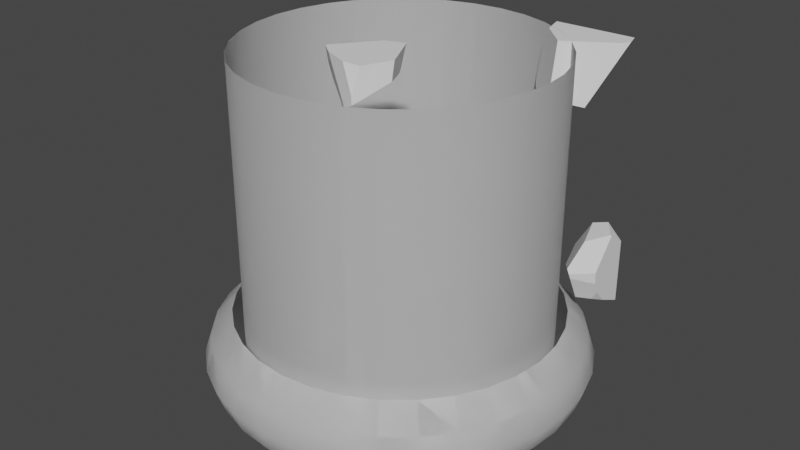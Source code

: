 # Source: TL_VFXElements.blend  (saved by Blender 2.91.10; exported with 4.5.12 LTS)
import bpy
from mathutils import Matrix  # noqa: F401  (used for matrix-valued properties, if any)

bpy.ops.wm.read_factory_settings(use_empty=True)
scene = bpy.context.scene
scene.name = 'Scene'

# ---- collections
col_collection = bpy.data.collections.new('Collection'); scene.collection.children.link(col_collection)

# ---- world
world_world = bpy.data.worlds.new('World'); scene.world = world_world
world_world.use_nodes = True; world_world.node_tree.nodes.clear()
_N = world_world.node_tree.nodes; _L = world_world.node_tree.links
n0 = _N.new('ShaderNodeOutputWorld'); n0.name = 'World Output'; n0.location = (300, 300)
n1 = _N.new('ShaderNodeBackground'); n1.name = 'Background'; n1.location = (10, 300)
n1.inputs[0].default_value = (0.05088, 0.05088, 0.05088, 1.0)
_L.new(n1.outputs[0], n0.inputs[0])
n0.is_active_output = True
world_world.color = (0.05088, 0.05088, 0.05088)
world_world.use_sun_shadow = False
world_world.sun_shadow_jitter_overblur = 0.0

# ---- meshes
me_cube_cell_003_cell_008_cell_006 = bpy.data.meshes.new('Cube_cell.003_cell.008_cell.006')
me_cube_cell_003_cell_008_cell_006.from_pydata([(0.2363, -0.1693, -0.1069), (-0.2034, 0.05367, -0.1767), (-0.1824, 0.03163, -0.2122), (-0.1809, 0.09851, 0.004875), (-0.1583, 0.09851, 0.2824), (0.08701, 0.09851, -0.2275), (0.01147, 0.09851, -0.2315), (0.4021, 0.0168, 0.2867), (0.06116, -0.2344, 0.2867), (-0.1016, 0.08218, -0.2299), (0.3878, -0.03618, 0.2331), (-0.1872, -0.004156, 0.1524), (-0.1935, -0.008739, 0.08595), (0.05023, -0.2812, -0.06732), (-0.05085, -0.1861, -0.1132), (-0.153, -0.08989, -0.159), (-0.1922, -0.04125, -0.1047), (-0.2088, -0.02041, -0.08024), (0.3777, 0.09851, 0.2867), (0.3664, 0.09851, 0.2667), (0.04068, 0.09851, -0.2301), (-0.0905, 0.09851, -0.2241), (-0.1864, 0.09851, -0.1503), (-0.1928, 0.09851, -0.1449), (-0.1121, -0.05842, 0.2867), (0.373, -0.03944, 0.2867)], [], [(3, 4, 18, 19, 5, 20, 6, 21, 22, 23), (18, 4, 24, 8, 25, 7), (21, 6, 9), (10, 7, 25), (24, 4, 11), (0, 20, 5), (8, 24, 11, 12, 17, 16, 15, 14, 13), (0, 14, 15, 2, 9, 6, 20), (19, 0, 5), (10, 0, 19, 18, 7), (1, 22, 21, 9, 2), (13, 14, 0), (1, 2, 16, 17), (16, 2, 15), (8, 13, 0, 10, 25), (23, 22, 1), (3, 12, 11, 4), (3, 23, 1, 17, 12)])
_k = set([(3, 4), (3, 23), (4, 24), (5, 19), (5, 20), (6, 20), (6, 21), (7, 18), (7, 25), (8, 24), (8, 25), (18, 19), (21, 22), (22, 23)])
me_cube_cell_003_cell_008_cell_006.attributes.new('sharp_edge', 'BOOLEAN', 'EDGE').data.foreach_set('value', [ (min(e.vertices), max(e.vertices)) in _k for e in me_cube_cell_003_cell_008_cell_006.edges])
_uv = me_cube_cell_003_cell_008_cell_006.uv_layers.new(name='UVMap')
_uv.uv.foreach_set('vector', [0.5, 1.0, 0.7939, 0.9045, 0.9755, 0.6545, 0.9755, 0.3455, 0.7939, 0.09549, 0.5, 0.0, 0.2061, 0.09549, 0.02447, 0.3455, 0.02447, 0.6545, 0.2061, 0.9045, 0.5, 1.0, 0.933, 0.75, 0.933, 0.25, 0.5, 0.0, 0.06699, 0.25, 0.06699, 0.75, 0.0, 0.0, 1.0, 0.0, 1.0, 1.0, 0.0, 0.0, 1.0, 0.0, 1.0, 1.0, 0.0, 0.0, 1.0, 0.0, 1.0, 1.0, 0.0, 0.0, 1.0, 0.0, 1.0, 1.0, 0.5, 1.0, 0.8214, 0.883, 0.9924, 0.5868, 0.933, 0.25, 0.671, 0.03015, 0.329, 0.03015, 0.06699, 0.25, 0.007596, 0.5868, 0.1786, 0.883, 0.5, 1.0, 0.8909, 0.8117, 0.9875, 0.3887, 0.7169, 0.04952, 0.2831, 0.04952, 0.01254, 0.3887, 0.1091, 0.8117, 0.0, 0.0, 1.0, 0.0, 1.0, 1.0, 0.5, 1.0, 0.9755, 0.6545, 0.7939, 0.09549, 0.2061, 0.09549, 0.02447, 0.6545, 0.5, 1.0, 0.9755, 0.6545, 0.7939, 0.09549, 0.2061, 0.09549, 0.02447, 0.6545, 0.0, 0.0, 1.0, 0.0, 1.0, 1.0, 0.0, 0.0, 1.0, 0.0, 1.0, 1.0, 0.0, 1.0, 0.0, 0.0, 1.0, 0.0, 1.0, 1.0, 0.5, 1.0, 0.9755, 0.6545, 0.7939, 0.09549, 0.2061, 0.09549, 0.02447, 0.6545, 0.0, 0.0, 1.0, 0.0, 1.0, 1.0, 0.0, 0.0, 1.0, 0.0, 1.0, 1.0, 0.0, 1.0, 0.5, 1.0, 0.9755, 0.6545, 0.7939, 0.09549, 0.2061, 0.09549, 0.02447, 0.6545])
me_cube_cell_003_cell_008_cell_006.use_remesh_fix_poles = True
me_cube_cell_003_cell_008_cell_006.use_remesh_preserve_attributes = False
me_cube_cell_003_cell_008_cell_006.use_mirror_vertex_groups = False
me_cube_cell_003_cell_008_cell_006.update()
me_cube_cell_003_cell_001_cell_009 = bpy.data.meshes.new('Cube_cell.003_cell.001_cell.009')
me_cube_cell_003_cell_001_cell_009.from_pydata([(-0.2654, 0.0141, 0.1244), (0.006274, -0.1359, 0.1244), (0.2086, 0.04395, -6.32e-05), (0.0567, 0.2032, -0.05394), (0.1027, 0.2433, -0.02143), (0.189, 0.1126, 0.1244), (0.2159, 0.06067, 0.1244), (0.1978, 0.01748, 0.1244), (0.07178, 0.3378, 0.1244), (0.01103, -0.1387, -0.1458), (-0.04708, -0.08639, -0.1683), (-0.05632, -0.07816, -0.1715), (-0.326, 0.09948, -0.01979), (-0.265, 0.06873, -0.09105), (-0.2575, 0.06482, -0.09936), (0.02432, -0.1503, -0.1406), (0.1124, -0.1854, -0.04763), (0.1121, -0.1861, -0.081), (0.1119, -0.1865, -0.09857), (0.09973, -0.1815, -0.1045), (-0.1721, -0.06009, 0.1244), (-0.2048, -0.03452, 0.1244), (-0.05944, 0.2934, 0.1244), (0.1334, -0.1358, 0.1244)], [], [(7, 6, 5, 8, 22, 0, 21, 20, 1, 23), (11, 10, 9, 21, 0, 12, 13, 14), (9, 15, 20, 21), (0, 22, 12), (18, 17, 16, 1, 20, 15, 19), (1, 16, 23), (14, 3, 11), (10, 11, 3, 4), (15, 9, 10, 4, 19), (3, 14, 13, 4), (5, 4, 8), (6, 2, 4, 5), (4, 2, 18, 19), (17, 18, 2, 6, 7), (16, 17, 7, 23), (4, 13, 12, 22, 8)])
_uv = me_cube_cell_003_cell_001_cell_009.uv_layers.new(name='UVMap')
_uv.uv.foreach_set('vector', [0.5, 1.0, 0.7939, 0.9045, 0.9755, 0.6545, 0.9755, 0.3455, 0.7939, 0.09549, 0.5, 0.0, 0.2061, 0.09549, 0.02447, 0.3455, 0.02447, 0.6545, 0.2061, 0.9045, 0.5, 1.0, 0.8536, 0.8536, 1.0, 0.5, 0.8536, 0.1464, 0.5, 0.0, 0.1464, 0.1464, 0.0, 0.5, 0.1464, 0.8536, 0.0, 0.0, 1.0, 0.0, 1.0, 1.0, 0.0, 1.0, 0.0, 0.0, 1.0, 0.0, 1.0, 1.0, 0.5, 1.0, 0.8909, 0.8117, 0.9875, 0.3887, 0.7169, 0.04952, 0.2831, 0.04952, 0.01254, 0.3887, 0.1091, 0.8117, 0.0, 0.0, 1.0, 0.0, 1.0, 1.0, 0.0, 0.0, 1.0, 0.0, 1.0, 1.0, 0.0, 0.0, 1.0, 0.0, 1.0, 1.0, 0.0, 1.0, 0.5, 1.0, 0.9755, 0.6545, 0.7939, 0.09549, 0.2061, 0.09549, 0.02447, 0.6545, 0.0, 0.0, 1.0, 0.0, 1.0, 1.0, 0.0, 1.0, 0.0, 0.0, 1.0, 0.0, 1.0, 1.0, 0.0, 0.0, 1.0, 0.0, 1.0, 1.0, 0.0, 1.0, 0.0, 0.0, 1.0, 0.0, 1.0, 1.0, 0.0, 1.0, 0.5, 1.0, 0.9755, 0.6545, 0.7939, 0.09549, 0.2061, 0.09549, 0.02447, 0.6545, 0.0, 0.0, 1.0, 0.0, 1.0, 1.0, 0.0, 1.0, 0.5, 1.0, 0.9755, 0.6545, 0.7939, 0.09549, 0.2061, 0.09549, 0.02447, 0.6545])
me_cube_cell_003_cell_001_cell_009.use_remesh_fix_poles = True
me_cube_cell_003_cell_001_cell_009.use_remesh_preserve_attributes = False
me_cube_cell_003_cell_001_cell_009.use_mirror_vertex_groups = False
me_cube_cell_003_cell_001_cell_009.update()
me_cube_cell_006_cell_cell_003 = bpy.data.meshes.new('Cube_cell.006_cell_cell.003')
me_cube_cell_006_cell_cell_003.from_pydata([(-0.05575, -0.09538, 0.1347), (-0.09984, -0.002795, -0.2363), (-0.03448, -0.1106, -0.1713), (-0.04301, -0.1823, -0.008801), (0.06739, -0.08681, -0.1578), (-0.02105, 0.1511, -0.2886), (-0.2124, 0.1511, -0.1356), (-0.1017, 0.1511, 0.2399), (0.1129, -0.1376, -0.00943), (0.1129, -0.02191, -0.1773), (0.1129, -0.104, -0.08758), (0.1129, -0.1199, -0.05089), (0.1129, 0.03921, -0.2058), (0.1129, 0.008766, -0.1918), (0.1129, 0.03449, 0.2534), (-0.04141, -0.04091, 0.1992), (-0.05342, -0.00255, 0.2074), (-0.1657, -0.03852, -0.008402), (-0.0763, -0.1698, 0.04492), (0.00105, -0.1742, 0.03791), (0.05425, -0.1604, 0.05319), (0.1039, 0.02073, 0.271), (-0.05155, -0.1878, 0.02258), (-0.1891, 0.06444, -0.16), (-0.1751, 0.002831, -0.06961), (-0.2059, 0.1268, -0.1425), (0.01561, 0.1511, 0.2743), (0.1129, 0.1511, 0.1777), (0.1129, 0.1511, -0.2572), (0.0564, 0.1511, -0.2705), (-0.2167, 0.1511, 0.04606), (-0.03261, 0.1511, 0.2647), (0.009962, 0.1511, 0.2799), (0.1129, 0.01609, 0.2652), (0.1129, -0.1451, 0.07022), (0.1129, -0.1404, 0.01944), (0.1129, 0.0968, -0.2323)], [], [(3, 1, 2), (26, 27, 28, 29, 5, 6, 30, 7, 31, 32), (14, 33, 34, 35, 8, 11, 10, 9, 13, 12, 36, 28, 27), (18, 0, 15, 16, 7, 30, 17), (15, 0, 19, 20, 34, 33, 21), (0, 18, 22, 19), (24, 17, 30, 6, 25, 23), (2, 4, 10, 11), (35, 34, 20), (3, 8, 35, 20, 19, 22), (11, 8, 3, 2), (1, 12, 13, 2), (9, 4, 2, 13), (4, 9, 10), (29, 36, 12, 1, 5), (29, 28, 36), (26, 14, 27), (33, 14, 26, 32, 21), (21, 32, 31, 16, 15), (1, 3, 22, 18, 17, 24), (25, 1, 23), (6, 5, 1, 25), (24, 23, 1), (7, 16, 31)])
_k = set([(5, 6), (5, 29), (6, 30), (7, 30), (7, 31), (8, 11), (8, 35), (9, 10), (9, 13), (10, 11), (12, 13), (12, 36), (14, 27), (14, 33), (26, 27), (26, 32), (28, 29), (28, 36), (31, 32), (33, 34), (34, 35)])
me_cube_cell_006_cell_cell_003.attributes.new('sharp_edge', 'BOOLEAN', 'EDGE').data.foreach_set('value', [ (min(e.vertices), max(e.vertices)) in _k for e in me_cube_cell_006_cell_cell_003.edges])
_uv = me_cube_cell_006_cell_cell_003.uv_layers.new(name='UVMap')
_uv.uv.foreach_set('vector', [0.0, 0.0, 1.0, 0.0, 1.0, 1.0, 0.5, 1.0, 0.7939, 0.9045, 0.9755, 0.6545, 0.9755, 0.3455, 0.7939, 0.09549, 0.5, 0.0, 0.2061, 0.09549, 0.02447, 0.3455, 0.02447, 0.6545, 0.2061, 0.9045, 0.5, 1.0, 0.7324, 0.9427, 0.9115, 0.784, 0.9964, 0.5603, 0.9675, 0.3227, 0.8316, 0.1257, 0.6197, 0.01453, 0.3803, 0.01453, 0.1684, 0.1257, 0.03249, 0.3227, 0.003646, 0.5603, 0.08851, 0.784, 0.2676, 0.9427, 0.5, 1.0, 0.8909, 0.8117, 0.9875, 0.3887, 0.7169, 0.04952, 0.2831, 0.04952, 0.01254, 0.3887, 0.1091, 0.8117, 0.5, 1.0, 0.8909, 0.8117, 0.9875, 0.3887, 0.7169, 0.04952, 0.2831, 0.04952, 0.01254, 0.3887, 0.1091, 0.8117, 0.0, 0.0, 1.0, 0.0, 1.0, 1.0, 0.0, 1.0, 0.5, 1.0, 0.933, 0.75, 0.933, 0.25, 0.5, 0.0, 0.06699, 0.25, 0.06699, 0.75, 0.0, 0.0, 1.0, 0.0, 1.0, 1.0, 0.0, 1.0, 0.0, 0.0, 1.0, 0.0, 1.0, 1.0, 0.5, 1.0, 0.933, 0.75, 0.933, 0.25, 0.5, 0.0, 0.06699, 0.25, 0.06699, 0.75, 0.0, 0.0, 1.0, 0.0, 1.0, 1.0, 0.0, 1.0, 0.0, 0.0, 1.0, 0.0, 1.0, 1.0, 0.0, 1.0, 0.0, 0.0, 1.0, 0.0, 1.0, 1.0, 0.0, 1.0, 0.0, 0.0, 1.0, 0.0, 1.0, 1.0, 0.5, 1.0, 0.9755, 0.6545, 0.7939, 0.09549, 0.2061, 0.09549, 0.02447, 0.6545, 0.0, 0.0, 1.0, 0.0, 1.0, 1.0, 0.0, 0.0, 1.0, 0.0, 1.0, 1.0, 0.5, 1.0, 0.9755, 0.6545, 0.7939, 0.09549, 0.2061, 0.09549, 0.02447, 0.6545, 0.5, 1.0, 0.9755, 0.6545, 0.7939, 0.09549, 0.2061, 0.09549, 0.02447, 0.6545, 0.5, 1.0, 0.933, 0.75, 0.933, 0.25, 0.5, 0.0, 0.06699, 0.25, 0.06699, 0.75, 0.0, 0.0, 1.0, 0.0, 1.0, 1.0, 0.0, 0.0, 1.0, 0.0, 1.0, 1.0, 0.0, 1.0, 0.0, 0.0, 1.0, 0.0, 1.0, 1.0, 0.0, 0.0, 1.0, 0.0, 1.0, 1.0])
me_cube_cell_006_cell_cell_003.use_remesh_fix_poles = True
me_cube_cell_006_cell_cell_003.use_remesh_preserve_attributes = False
me_cube_cell_006_cell_cell_003.use_mirror_vertex_groups = False
me_cube_cell_006_cell_cell_003.update()
me_cylinder = bpy.data.meshes.new('Cylinder')
me_cylinder.from_pydata([(-1.19e-07, 1.0, 0.0), (-1.19e-07, 1.0, 2.0), (0.1951, 0.9808, 0.0), (0.1951, 0.9808, 2.0), (0.3827, 0.9239, 0.0), (0.3827, 0.9239, 2.0), (0.5556, 0.8315, 0.0), (0.5556, 0.8315, 2.0), (0.7071, 0.7071, 0.0), (0.7071, 0.7071, 2.0), (0.8315, 0.5556, 0.0), (0.8315, 0.5556, 2.0), (0.9239, 0.3827, 0.0), (0.9239, 0.3827, 2.0), (0.9808, 0.1951, 0.0), (0.9808, 0.1951, 2.0), (1.0, -2.086e-07, 0.0), (1.0, -2.086e-07, 2.0), (0.9808, -0.1951, 0.0), (0.9808, -0.1951, 2.0), (0.9239, -0.3827, 0.0), (0.9239, -0.3827, 2.0), (0.8315, -0.5556, 0.0), (0.8315, -0.5556, 2.0), (0.7071, -0.7071, 0.0), (0.7071, -0.7071, 2.0), (0.5556, -0.8315, 0.0), (0.5556, -0.8315, 2.0), (0.3827, -0.9239, 0.0), (0.3827, -0.9239, 2.0), (0.1951, -0.9808, 0.0), (0.1951, -0.9808, 2.0), (-4.448e-07, -1.0, 0.0), (-4.448e-07, -1.0, 2.0), (-0.1951, -0.9808, 0.0), (-0.1951, -0.9808, 2.0), (-0.3827, -0.9239, 0.0), (-0.3827, -0.9239, 2.0), (-0.5556, -0.8315, 0.0), (-0.5556, -0.8315, 2.0), (-0.7071, -0.7071, 0.0), (-0.7071, -0.7071, 2.0), (-0.8315, -0.5556, 0.0), (-0.8315, -0.5556, 2.0), (-0.9239, -0.3827, 0.0), (-0.9239, -0.3827, 2.0), (-0.9808, -0.1951, 0.0), (-0.9808, -0.1951, 2.0), (-1.0, 6.815e-07, 0.0), (-1.0, 6.815e-07, 2.0), (-0.9808, 0.1951, 0.0), (-0.9808, 0.1951, 2.0), (-0.9239, 0.3827, 0.0), (-0.9239, 0.3827, 2.0), (-0.8315, 0.5556, 0.0), (-0.8315, 0.5556, 2.0), (-0.7071, 0.7071, 0.0), (-0.7071, 0.7071, 2.0), (-0.5556, 0.8315, 0.0), (-0.5556, 0.8315, 2.0), (-0.3827, 0.9239, 0.0), (-0.3827, 0.9239, 2.0), (-0.1951, 0.9808, 0.0), (-0.1951, 0.9808, 2.0), (-1.19e-07, 1.0, 0.0), (-1.19e-07, 1.0, 2.0), (0.1951, 0.9808, 0.0), (0.1951, 0.9808, 2.0), (0.3827, 0.9239, 0.0), (0.3827, 0.9239, 2.0), (0.5556, 0.8315, 0.0), (0.5556, 0.8315, 2.0), (0.7071, 0.7071, 0.0), (0.7071, 0.7071, 2.0), (0.8315, 0.5556, 0.0), (0.8315, 0.5556, 2.0), (0.9239, 0.3827, 0.0), (0.9239, 0.3827, 2.0), (0.9808, 0.1951, 0.0), (0.9808, 0.1951, 2.0), (1.0, -2.086e-07, 0.0), (1.0, -2.086e-07, 2.0), (0.9808, -0.1951, 0.0), (0.9808, -0.1951, 2.0), (0.9239, -0.3827, 0.0), (0.9239, -0.3827, 2.0), (0.8315, -0.5556, 0.0), (0.8315, -0.5556, 2.0), (0.7071, -0.7071, 0.0), (0.7071, -0.7071, 2.0), (0.5556, -0.8315, 0.0), (0.5556, -0.8315, 2.0), (0.3827, -0.9239, 0.0), (0.3827, -0.9239, 2.0), (0.1951, -0.9808, 0.0), (0.1951, -0.9808, 2.0), (-4.448e-07, -1.0, 0.0), (-4.448e-07, -1.0, 2.0), (-0.1951, -0.9808, 0.0), (-0.1951, -0.9808, 2.0), (-0.3827, -0.9239, 0.0), (-0.3827, -0.9239, 2.0), (-0.5556, -0.8315, 0.0), (-0.5556, -0.8315, 2.0), (-0.7071, -0.7071, 0.0), (-0.7071, -0.7071, 2.0), (-0.8315, -0.5556, 0.0), (-0.8315, -0.5556, 2.0), (-0.9239, -0.3827, 0.0), (-0.9239, -0.3827, 2.0), (-0.9808, -0.1951, 0.0), (-0.9808, -0.1951, 2.0), (-1.0, 6.815e-07, 0.0), (-1.0, 6.815e-07, 2.0), (-0.9808, 0.1951, 0.0), (-0.9808, 0.1951, 2.0), (-0.9239, 0.3827, 0.0), (-0.9239, 0.3827, 2.0), (-0.8315, 0.5556, 0.0), (-0.8315, 0.5556, 2.0), (-0.7071, 0.7071, 0.0), (-0.7071, 0.7071, 2.0), (-0.5556, 0.8315, 0.0), (-0.5556, 0.8315, 2.0), (-0.3827, 0.9239, 0.0), (-0.3827, 0.9239, 2.0), (-0.1951, 0.9808, 0.0), (-0.1951, 0.9808, 2.0)], [], [(0, 1, 3, 2), (2, 3, 5, 4), (4, 5, 7, 6), (6, 7, 9, 8), (8, 9, 11, 10), (10, 11, 13, 12), (12, 13, 15, 14), (14, 15, 17, 16), (16, 17, 19, 18), (18, 19, 21, 20), (20, 21, 23, 22), (22, 23, 25, 24), (24, 25, 27, 26), (26, 27, 29, 28), (28, 29, 31, 30), (30, 31, 33, 32), (32, 33, 35, 34), (34, 35, 37, 36), (36, 37, 39, 38), (38, 39, 41, 40), (40, 41, 43, 42), (42, 43, 45, 44), (44, 45, 47, 46), (46, 47, 49, 48), (48, 49, 51, 50), (50, 51, 53, 52), (52, 53, 55, 54), (54, 55, 57, 56), (56, 57, 59, 58), (58, 59, 61, 60), (60, 61, 63, 62), (62, 63, 1, 0), (64, 66, 67, 65), (66, 68, 69, 67), (68, 70, 71, 69), (70, 72, 73, 71), (72, 74, 75, 73), (74, 76, 77, 75), (76, 78, 79, 77), (78, 80, 81, 79), (80, 82, 83, 81), (82, 84, 85, 83), (84, 86, 87, 85), (86, 88, 89, 87), (88, 90, 91, 89), (90, 92, 93, 91), (92, 94, 95, 93), (94, 96, 97, 95), (96, 98, 99, 97), (98, 100, 101, 99), (100, 102, 103, 101), (102, 104, 105, 103), (104, 106, 107, 105), (106, 108, 109, 107), (108, 110, 111, 109), (110, 112, 113, 111), (112, 114, 115, 113), (114, 116, 117, 115), (116, 118, 119, 117), (118, 120, 121, 119), (120, 122, 123, 121), (122, 124, 125, 123), (124, 126, 127, 125), (126, 64, 65, 127)])
me_cylinder.polygons.foreach_set('use_smooth', [True] * 64)
_uv = me_cylinder.uv_layers.new(name='UVMap')
_uv.uv.foreach_set('vector', [1.0, 0.0, 1.0, 1.0, 0.9688, 1.0, 0.9688, 0.0, 0.9688, 0.0, 0.9688, 1.0, 0.9375, 1.0, 0.9375, 0.0, 0.9375, 0.0, 0.9375, 1.0, 0.9062, 1.0, 0.9062, 0.0, 0.9062, 0.0, 0.9062, 1.0, 0.875, 1.0, 0.875, 0.0, 0.875, 0.0, 0.875, 1.0, 0.8438, 1.0, 0.8438, 0.0, 0.8438, 0.0, 0.8438, 1.0, 0.8125, 1.0, 0.8125, 0.0, 0.8125, 0.0, 0.8125, 1.0, 0.7812, 1.0, 0.7812, 0.0, 0.7812, 0.0, 0.7812, 1.0, 0.75, 1.0, 0.75, 0.0, 0.75, 0.0, 0.75, 1.0, 0.7188, 1.0, 0.7188, 0.0, 0.7188, 0.0, 0.7188, 1.0, 0.6875, 1.0, 0.6875, 0.0, 0.6875, 0.0, 0.6875, 1.0, 0.6562, 1.0, 0.6562, 0.0, 0.6562, 0.0, 0.6562, 1.0, 0.625, 1.0, 0.625, 0.0, 0.625, 0.0, 0.625, 1.0, 0.5938, 1.0, 0.5938, 0.0, 0.5938, 0.0, 0.5938, 1.0, 0.5625, 1.0, 0.5625, 0.0, 0.5625, 0.0, 0.5625, 1.0, 0.5312, 1.0, 0.5312, 0.0, 0.5312, 0.0, 0.5312, 1.0, 0.5, 1.0, 0.5, 0.0, 0.5, 0.0, 0.5, 1.0, 0.4688, 1.0, 0.4688, 0.0, 0.4688, 0.0, 0.4688, 1.0, 0.4375, 1.0, 0.4375, 0.0, 0.4375, 0.0, 0.4375, 1.0, 0.4062, 1.0, 0.4062, 0.0, 0.4062, 0.0, 0.4062, 1.0, 0.375, 1.0, 0.375, 0.0, 0.375, 0.0, 0.375, 1.0, 0.3438, 1.0, 0.3438, 0.0, 0.3438, 0.0, 0.3438, 1.0, 0.3125, 1.0, 0.3125, 0.0, 0.3125, 0.0, 0.3125, 1.0, 0.2812, 1.0, 0.2812, 0.0, 0.2812, 0.0, 0.2812, 1.0, 0.25, 1.0, 0.25, 0.0, 0.25, 0.0, 0.25, 1.0, 0.2188, 1.0, 0.2188, 0.0, 0.2188, 0.0, 0.2188, 1.0, 0.1875, 1.0, 0.1875, 0.0, 0.1875, 0.0, 0.1875, 1.0, 0.1562, 1.0, 0.1562, 0.0, 0.1562, 0.0, 0.1562, 1.0, 0.125, 1.0, 0.125, 0.0, 0.125, 0.0, 0.125, 1.0, 0.09375, 1.0, 0.09375, 0.0, 0.09375, 0.0, 0.09375, 1.0, 0.0625, 1.0, 0.0625, 0.0, 0.0625, 0.0, 0.0625, 1.0, 0.03125, 1.0, 0.03125, 0.0, 0.03125, 0.0, 0.03125, 1.0, 0.0, 1.0, 0.0, 0.0, 1.0, 0.0, 0.9688, 0.0, 0.9688, 1.0, 1.0, 1.0, 0.9688, 0.0, 0.9375, 0.0, 0.9375, 1.0, 0.9688, 1.0, 0.9375, 0.0, 0.9062, 0.0, 0.9062, 1.0, 0.9375, 1.0, 0.9062, 0.0, 0.875, 0.0, 0.875, 1.0, 0.9062, 1.0, 0.875, 0.0, 0.8438, 0.0, 0.8438, 1.0, 0.875, 1.0, 0.8438, 0.0, 0.8125, 0.0, 0.8125, 1.0, 0.8438, 1.0, 0.8125, 0.0, 0.7812, 0.0, 0.7812, 1.0, 0.8125, 1.0, 0.7812, 0.0, 0.75, 0.0, 0.75, 1.0, 0.7812, 1.0, 0.75, 0.0, 0.7188, 0.0, 0.7188, 1.0, 0.75, 1.0, 0.7188, 0.0, 0.6875, 0.0, 0.6875, 1.0, 0.7188, 1.0, 0.6875, 0.0, 0.6562, 0.0, 0.6562, 1.0, 0.6875, 1.0, 0.6562, 0.0, 0.625, 0.0, 0.625, 1.0, 0.6562, 1.0, 0.625, 0.0, 0.5938, 0.0, 0.5938, 1.0, 0.625, 1.0, 0.5938, 0.0, 0.5625, 0.0, 0.5625, 1.0, 0.5938, 1.0, 0.5625, 0.0, 0.5312, 0.0, 0.5312, 1.0, 0.5625, 1.0, 0.5312, 0.0, 0.5, 0.0, 0.5, 1.0, 0.5312, 1.0, 0.5, 0.0, 0.4688, 0.0, 0.4688, 1.0, 0.5, 1.0, 0.4688, 0.0, 0.4375, 0.0, 0.4375, 1.0, 0.4688, 1.0, 0.4375, 0.0, 0.4062, 0.0, 0.4062, 1.0, 0.4375, 1.0, 0.4062, 0.0, 0.375, 0.0, 0.375, 1.0, 0.4062, 1.0, 0.375, 0.0, 0.3438, 0.0, 0.3438, 1.0, 0.375, 1.0, 0.3438, 0.0, 0.3125, 0.0, 0.3125, 1.0, 0.3438, 1.0, 0.3125, 0.0, 0.2812, 0.0, 0.2812, 1.0, 0.3125, 1.0, 0.2812, 0.0, 0.25, 0.0, 0.25, 1.0, 0.2812, 1.0, 0.25, 0.0, 0.2188, 0.0, 0.2188, 1.0, 0.25, 1.0, 0.2188, 0.0, 0.1875, 0.0, 0.1875, 1.0, 0.2188, 1.0, 0.1875, 0.0, 0.1562, 0.0, 0.1562, 1.0, 0.1875, 1.0, 0.1562, 0.0, 0.125, 0.0, 0.125, 1.0, 0.1562, 1.0, 0.125, 0.0, 0.09375, 0.0, 0.09375, 1.0, 0.125, 1.0, 0.09375, 0.0, 0.0625, 0.0, 0.0625, 1.0, 0.09375, 1.0, 0.0625, 0.0, 0.03125, 0.0, 0.03125, 1.0, 0.0625, 1.0, 0.03125, 0.0, 0.0, 0.0, 0.0, 1.0, 0.03125, 1.0])
me_cylinder.use_remesh_fix_poles = True
me_cylinder.use_remesh_preserve_attributes = False
me_cylinder.use_mirror_vertex_groups = False
me_cylinder.update()
me_cylinder_001 = bpy.data.meshes.new('Cylinder.001')
me_cylinder_001.from_pydata([(-5.25e-09, 1.069, -0.3), (-5.25e-09, 1.069, 0.3), (0.2085, 1.048, -0.3), (0.2085, 1.048, 0.3), (0.4091, 0.9876, -0.3), (0.4091, 0.9876, 0.3), (0.5939, 0.8888, -0.3), (0.5939, 0.8888, 0.3), (0.7559, 0.7559, -0.3), (0.7559, 0.7559, 0.3), (0.8888, 0.5939, -0.3), (0.8888, 0.5939, 0.3), (0.9876, 0.4091, -0.3), (0.9876, 0.4091, 0.3), (1.048, 0.2085, -0.3), (1.048, 0.2085, 0.3), (1.069, 6.253e-08, -0.3), (1.069, 6.253e-08, 0.3), (1.048, -0.2085, -0.3), (1.048, -0.2085, 0.3), (0.9876, -0.4091, -0.3), (0.9876, -0.4091, 0.3), (0.8888, -0.5939, -0.3), (0.8888, -0.5939, 0.3), (0.7559, -0.7559, -0.3), (0.7559, -0.7559, 0.3), (0.5939, -0.8888, -0.3), (0.5939, -0.8888, 0.3), (0.4091, -0.9876, -0.3), (0.4091, -0.9876, 0.3), (0.2085, -1.048, -0.3), (0.2085, -1.048, 0.3), (-3.536e-07, -1.069, -0.3), (-3.536e-07, -1.069, 0.3), (-0.2085, -1.048, -0.3), (-0.2085, -1.048, 0.3), (-0.4091, -0.9876, -0.3), (-0.4091, -0.9876, 0.3), (-0.5939, -0.8888, -0.3), (-0.5939, -0.8888, 0.3), (-0.7559, -0.7559, -0.3), (-0.7559, -0.7559, 0.3), (-0.8888, -0.5939, -0.3), (-0.8888, -0.5939, 0.3), (-0.9876, -0.4091, -0.3), (-0.9876, -0.4091, 0.3), (-1.048, -0.2085, -0.3), (-1.048, -0.2085, 0.3), (-1.069, 1.014e-06, -0.3), (-1.069, 1.014e-06, 0.3), (-1.048, 0.2085, -0.3), (-1.048, 0.2085, 0.3), (-0.9876, 0.4091, -0.3), (-0.9876, 0.4091, 0.3), (-0.8888, 0.5939, -0.3), (-0.8888, 0.5939, 0.3), (-0.7559, 0.7559, -0.3), (-0.7559, 0.7559, 0.3), (-0.5939, 0.8888, -0.3), (-0.5939, 0.8888, 0.3), (-0.4091, 0.9876, -0.3), (-0.4091, 0.9876, 0.3), (-0.2085, 1.048, -0.3), (-0.2085, 1.048, 0.3), (-2.882e-08, 1.259, 0.0), (0.2456, 1.235, 0.0), (0.4817, 1.163, 0.0), (0.6993, 1.047, 0.0), (0.8901, 0.8901, 0.0), (1.047, 0.6993, 0.0), (1.163, 0.4817, 0.0), (1.235, 0.2456, 0.0), (1.259, 4.519e-09, 0.0), (1.235, -0.2456, 0.0), (1.163, -0.4817, 0.0), (1.047, -0.6993, 0.0), (0.8901, -0.8901, 0.0), (0.6993, -1.047, 0.0), (0.4817, -1.163, 0.0), (0.2456, -1.235, 0.0), (-4.39e-07, -1.259, 0.0), (-0.2456, -1.235, 0.0), (-0.4817, -1.163, 0.0), (-0.6993, -1.047, 0.0), (-0.8901, -0.8901, 0.0), (-1.047, -0.6993, 0.0), (-1.163, -0.4817, 0.0), (-1.235, -0.2456, 0.0), (-1.259, 1.125e-06, 0.0), (-1.235, 0.2456, 0.0), (-1.163, 0.4817, 0.0), (-1.047, 0.6993, 0.0), (-0.8901, 0.8901, 0.0), (-0.6993, 1.047, 0.0), (-0.4817, 1.163, 0.0), (-0.2456, 1.235, 0.0), (-2.151e-08, 1.207, 0.15), (0.2356, 1.184, 0.15), (0.4621, 1.116, 0.15), (0.6709, 1.004, 0.15), (0.8538, 0.8538, 0.15), (1.004, 0.6709, 0.15), (1.116, 0.4621, 0.15), (1.184, 0.2356, 0.15), (1.207, 2.2e-08, 0.15), (1.184, -0.2356, 0.15), (1.116, -0.4621, 0.15), (1.004, -0.6709, 0.15), (0.8538, -0.8538, 0.15), (0.6709, -1.004, 0.15), (0.4621, -1.116, 0.15), (0.2356, -1.184, 0.15), (-4.15e-07, -1.208, 0.15), (-0.2356, -1.184, 0.15), (-0.4621, -1.116, 0.15), (-0.6709, -1.004, 0.15), (-0.8538, -0.8538, 0.15), (-1.004, -0.6709, 0.15), (-1.116, -0.4621, 0.15), (-1.184, -0.2356, 0.15), (-1.207, 1.097e-06, 0.15), (-1.184, 0.2356, 0.15), (-1.116, 0.4621, 0.15), (-1.004, 0.6709, 0.15), (-0.8538, 0.8538, 0.15), (-0.6708, 1.004, 0.15), (-0.4621, 1.116, 0.15), (-0.2356, 1.184, 0.15), (0.2356, 1.184, -0.15), (0.4621, 1.116, -0.15), (0.6709, 1.004, -0.15), (0.8538, 0.8538, -0.15), (1.004, 0.6709, -0.15), (1.116, 0.4621, -0.15), (1.184, 0.2356, -0.15), (1.207, 2.2e-08, -0.15), (1.184, -0.2356, -0.15), (1.116, -0.4621, -0.15), (1.004, -0.6709, -0.15), (0.8538, -0.8538, -0.15), (0.6709, -1.004, -0.15), (0.4621, -1.116, -0.15), (0.2356, -1.184, -0.15), (-4.151e-07, -1.208, -0.15), (-0.2356, -1.184, -0.15), (-0.4621, -1.116, -0.15), (-0.6709, -1.004, -0.15), (-0.8538, -0.8538, -0.15), (-1.004, -0.6709, -0.15), (-1.116, -0.4621, -0.15), (-1.184, -0.2356, -0.15), (-1.207, 1.097e-06, -0.15), (-1.184, 0.2356, -0.15), (-1.116, 0.4621, -0.15), (-1.004, 0.6709, -0.15), (-0.8538, 0.8538, -0.15), (-0.6708, 1.004, -0.15), (-0.4621, 1.116, -0.15), (-0.2356, 1.184, -0.15), (-2.167e-08, 1.207, -0.15), (-5.25e-09, 1.069, -0.3), (-5.25e-09, 1.069, 0.3), (0.2085, 1.048, -0.3), (0.2085, 1.048, 0.3), (0.4091, 0.9876, -0.3), (0.4091, 0.9876, 0.3), (0.5939, 0.8888, -0.3), (0.5939, 0.8888, 0.3), (0.7559, 0.7559, -0.3), (0.7559, 0.7559, 0.3), (0.8888, 0.5939, -0.3), (0.8888, 0.5939, 0.3), (0.9876, 0.4091, -0.3), (0.9876, 0.4091, 0.3), (1.048, 0.2085, -0.3), (1.048, 0.2085, 0.3), (1.069, 6.253e-08, -0.3), (1.069, 6.253e-08, 0.3), (1.048, -0.2085, -0.3), (1.048, -0.2085, 0.3), (0.9876, -0.4091, -0.3), (0.9876, -0.4091, 0.3), (0.8888, -0.5939, -0.3), (0.8888, -0.5939, 0.3), (0.7559, -0.7559, -0.3), (0.7559, -0.7559, 0.3), (0.5939, -0.8888, -0.3), (0.5939, -0.8888, 0.3), (0.4091, -0.9876, -0.3), (0.4091, -0.9876, 0.3), (0.2085, -1.048, -0.3), (0.2085, -1.048, 0.3), (-3.536e-07, -1.069, -0.3), (-3.536e-07, -1.069, 0.3), (-0.2085, -1.048, -0.3), (-0.2085, -1.048, 0.3), (-0.4091, -0.9876, -0.3), (-0.4091, -0.9876, 0.3), (-0.5939, -0.8888, -0.3), (-0.5939, -0.8888, 0.3), (-0.7559, -0.7559, -0.3), (-0.7559, -0.7559, 0.3), (-0.8888, -0.5939, -0.3), (-0.8888, -0.5939, 0.3), (-0.9876, -0.4091, -0.3), (-0.9876, -0.4091, 0.3), (-1.048, -0.2085, -0.3), (-1.048, -0.2085, 0.3), (-1.069, 1.014e-06, -0.3), (-1.069, 1.014e-06, 0.3), (-1.048, 0.2085, -0.3), (-1.048, 0.2085, 0.3), (-0.9876, 0.4091, -0.3), (-0.9876, 0.4091, 0.3), (-0.8888, 0.5939, -0.3), (-0.8888, 0.5939, 0.3), (-0.7559, 0.7559, -0.3), (-0.7559, 0.7559, 0.3), (-0.5939, 0.8888, -0.3), (-0.5939, 0.8888, 0.3), (-0.4091, 0.9876, -0.3), (-0.4091, 0.9876, 0.3), (-0.2085, 1.048, -0.3), (-0.2085, 1.048, 0.3), (-2.882e-08, 1.259, 0.0), (0.2456, 1.235, 0.0), (0.4817, 1.163, 0.0), (0.6993, 1.047, 0.0), (0.8901, 0.8901, 0.0), (1.047, 0.6993, 0.0), (1.163, 0.4817, 0.0), (1.235, 0.2456, 0.0), (1.259, 4.519e-09, 0.0), (1.235, -0.2456, 0.0), (1.163, -0.4817, 0.0), (1.047, -0.6993, 0.0), (0.8901, -0.8901, 0.0), (0.6993, -1.047, 0.0), (0.4817, -1.163, 0.0), (0.2456, -1.235, 0.0), (-4.39e-07, -1.259, 0.0), (-0.2456, -1.235, 0.0), (-0.4817, -1.163, 0.0), (-0.6993, -1.047, 0.0), (-0.8901, -0.8901, 0.0), (-1.047, -0.6993, 0.0), (-1.163, -0.4817, 0.0), (-1.235, -0.2456, 0.0), (-1.259, 1.125e-06, 0.0), (-1.235, 0.2456, 0.0), (-1.163, 0.4817, 0.0), (-1.047, 0.6993, 0.0), (-0.8901, 0.8901, 0.0), (-0.6993, 1.047, 0.0), (-0.4817, 1.163, 0.0), (-0.2456, 1.235, 0.0), (-2.151e-08, 1.207, 0.15), (0.2356, 1.184, 0.15), (0.4621, 1.116, 0.15), (0.6709, 1.004, 0.15), (0.8538, 0.8538, 0.15), (1.004, 0.6709, 0.15), (1.116, 0.4621, 0.15), (1.184, 0.2356, 0.15), (1.207, 2.2e-08, 0.15), (1.184, -0.2356, 0.15), (1.116, -0.4621, 0.15), (1.004, -0.6709, 0.15), (0.8538, -0.8538, 0.15), (0.6709, -1.004, 0.15), (0.4621, -1.116, 0.15), (0.2356, -1.184, 0.15), (-4.15e-07, -1.208, 0.15), (-0.2356, -1.184, 0.15), (-0.4621, -1.116, 0.15), (-0.6709, -1.004, 0.15), (-0.8538, -0.8538, 0.15), (-1.004, -0.6709, 0.15), (-1.116, -0.4621, 0.15), (-1.184, -0.2356, 0.15), (-1.207, 1.097e-06, 0.15), (-1.184, 0.2356, 0.15), (-1.116, 0.4621, 0.15), (-1.004, 0.6709, 0.15), (-0.8538, 0.8538, 0.15), (-0.6708, 1.004, 0.15), (-0.4621, 1.116, 0.15), (-0.2356, 1.184, 0.15), (0.2356, 1.184, -0.15), (0.4621, 1.116, -0.15), (0.6709, 1.004, -0.15), (0.8538, 0.8538, -0.15), (1.004, 0.6709, -0.15), (1.116, 0.4621, -0.15), (1.184, 0.2356, -0.15), (1.207, 2.2e-08, -0.15), (1.184, -0.2356, -0.15), (1.116, -0.4621, -0.15), (1.004, -0.6709, -0.15), (0.8538, -0.8538, -0.15), (0.6709, -1.004, -0.15), (0.4621, -1.116, -0.15), (0.2356, -1.184, -0.15), (-4.151e-07, -1.208, -0.15), (-0.2356, -1.184, -0.15), (-0.4621, -1.116, -0.15), (-0.6709, -1.004, -0.15), (-0.8538, -0.8538, -0.15), (-1.004, -0.6709, -0.15), (-1.116, -0.4621, -0.15), (-1.184, -0.2356, -0.15), (-1.207, 1.097e-06, -0.15), (-1.184, 0.2356, -0.15), (-1.116, 0.4621, -0.15), (-1.004, 0.6709, -0.15), (-0.8538, 0.8538, -0.15), (-0.6708, 1.004, -0.15), (-0.4621, 1.116, -0.15), (-0.2356, 1.184, -0.15), (-2.167e-08, 1.207, -0.15)], [], [(96, 1, 3, 97), (97, 3, 5, 98), (98, 5, 7, 99), (99, 7, 9, 100), (100, 9, 11, 101), (101, 11, 13, 102), (102, 13, 15, 103), (103, 15, 17, 104), (104, 17, 19, 105), (105, 19, 21, 106), (106, 21, 23, 107), (107, 23, 25, 108), (108, 25, 27, 109), (109, 27, 29, 110), (110, 29, 31, 111), (111, 31, 33, 112), (112, 33, 35, 113), (113, 35, 37, 114), (114, 37, 39, 115), (115, 39, 41, 116), (116, 41, 43, 117), (117, 43, 45, 118), (118, 45, 47, 119), (119, 47, 49, 120), (120, 49, 51, 121), (121, 51, 53, 122), (122, 53, 55, 123), (123, 55, 57, 124), (124, 57, 59, 125), (125, 59, 61, 126), (126, 61, 63, 127), (127, 63, 1, 96), (158, 95, 64, 159), (157, 94, 95, 158), (156, 93, 94, 157), (155, 92, 93, 156), (154, 91, 92, 155), (153, 90, 91, 154), (152, 89, 90, 153), (151, 88, 89, 152), (150, 87, 88, 151), (149, 86, 87, 150), (148, 85, 86, 149), (147, 84, 85, 148), (146, 83, 84, 147), (145, 82, 83, 146), (144, 81, 82, 145), (143, 80, 81, 144), (142, 79, 80, 143), (141, 78, 79, 142), (140, 77, 78, 141), (139, 76, 77, 140), (138, 75, 76, 139), (137, 74, 75, 138), (136, 73, 74, 137), (135, 72, 73, 136), (134, 71, 72, 135), (133, 70, 71, 134), (132, 69, 70, 133), (131, 68, 69, 132), (130, 67, 68, 131), (129, 66, 67, 130), (128, 65, 66, 129), (159, 64, 65, 128), (95, 127, 96, 64), (94, 126, 127, 95), (93, 125, 126, 94), (92, 124, 125, 93), (91, 123, 124, 92), (90, 122, 123, 91), (89, 121, 122, 90), (88, 120, 121, 89), (87, 119, 120, 88), (86, 118, 119, 87), (85, 117, 118, 86), (84, 116, 117, 85), (83, 115, 116, 84), (82, 114, 115, 83), (81, 113, 114, 82), (80, 112, 113, 81), (79, 111, 112, 80), (78, 110, 111, 79), (77, 109, 110, 78), (76, 108, 109, 77), (75, 107, 108, 76), (74, 106, 107, 75), (73, 105, 106, 74), (72, 104, 105, 73), (71, 103, 104, 72), (70, 102, 103, 71), (69, 101, 102, 70), (68, 100, 101, 69), (67, 99, 100, 68), (66, 98, 99, 67), (65, 97, 98, 66), (64, 96, 97, 65), (0, 159, 128, 2), (2, 128, 129, 4), (4, 129, 130, 6), (6, 130, 131, 8), (8, 131, 132, 10), (10, 132, 133, 12), (12, 133, 134, 14), (14, 134, 135, 16), (16, 135, 136, 18), (18, 136, 137, 20), (20, 137, 138, 22), (22, 138, 139, 24), (24, 139, 140, 26), (26, 140, 141, 28), (28, 141, 142, 30), (30, 142, 143, 32), (32, 143, 144, 34), (34, 144, 145, 36), (36, 145, 146, 38), (38, 146, 147, 40), (40, 147, 148, 42), (42, 148, 149, 44), (44, 149, 150, 46), (46, 150, 151, 48), (48, 151, 152, 50), (50, 152, 153, 52), (52, 153, 154, 54), (54, 154, 155, 56), (56, 155, 156, 58), (58, 156, 157, 60), (60, 157, 158, 62), (62, 158, 159, 0), (256, 257, 163, 161), (257, 258, 165, 163), (258, 259, 167, 165), (259, 260, 169, 167), (260, 261, 171, 169), (261, 262, 173, 171), (262, 263, 175, 173), (263, 264, 177, 175), (264, 265, 179, 177), (265, 266, 181, 179), (266, 267, 183, 181), (267, 268, 185, 183), (268, 269, 187, 185), (269, 270, 189, 187), (270, 271, 191, 189), (271, 272, 193, 191), (272, 273, 195, 193), (273, 274, 197, 195), (274, 275, 199, 197), (275, 276, 201, 199), (276, 277, 203, 201), (277, 278, 205, 203), (278, 279, 207, 205), (279, 280, 209, 207), (280, 281, 211, 209), (281, 282, 213, 211), (282, 283, 215, 213), (283, 284, 217, 215), (284, 285, 219, 217), (285, 286, 221, 219), (286, 287, 223, 221), (287, 256, 161, 223), (318, 319, 224, 255), (317, 318, 255, 254), (316, 317, 254, 253), (315, 316, 253, 252), (314, 315, 252, 251), (313, 314, 251, 250), (312, 313, 250, 249), (311, 312, 249, 248), (310, 311, 248, 247), (309, 310, 247, 246), (308, 309, 246, 245), (307, 308, 245, 244), (306, 307, 244, 243), (305, 306, 243, 242), (304, 305, 242, 241), (303, 304, 241, 240), (302, 303, 240, 239), (301, 302, 239, 238), (300, 301, 238, 237), (299, 300, 237, 236), (298, 299, 236, 235), (297, 298, 235, 234), (296, 297, 234, 233), (295, 296, 233, 232), (294, 295, 232, 231), (293, 294, 231, 230), (292, 293, 230, 229), (291, 292, 229, 228), (290, 291, 228, 227), (289, 290, 227, 226), (288, 289, 226, 225), (319, 288, 225, 224), (255, 224, 256, 287), (254, 255, 287, 286), (253, 254, 286, 285), (252, 253, 285, 284), (251, 252, 284, 283), (250, 251, 283, 282), (249, 250, 282, 281), (248, 249, 281, 280), (247, 248, 280, 279), (246, 247, 279, 278), (245, 246, 278, 277), (244, 245, 277, 276), (243, 244, 276, 275), (242, 243, 275, 274), (241, 242, 274, 273), (240, 241, 273, 272), (239, 240, 272, 271), (238, 239, 271, 270), (237, 238, 270, 269), (236, 237, 269, 268), (235, 236, 268, 267), (234, 235, 267, 266), (233, 234, 266, 265), (232, 233, 265, 264), (231, 232, 264, 263), (230, 231, 263, 262), (229, 230, 262, 261), (228, 229, 261, 260), (227, 228, 260, 259), (226, 227, 259, 258), (225, 226, 258, 257), (224, 225, 257, 256), (160, 162, 288, 319), (162, 164, 289, 288), (164, 166, 290, 289), (166, 168, 291, 290), (168, 170, 292, 291), (170, 172, 293, 292), (172, 174, 294, 293), (174, 176, 295, 294), (176, 178, 296, 295), (178, 180, 297, 296), (180, 182, 298, 297), (182, 184, 299, 298), (184, 186, 300, 299), (186, 188, 301, 300), (188, 190, 302, 301), (190, 192, 303, 302), (192, 194, 304, 303), (194, 196, 305, 304), (196, 198, 306, 305), (198, 200, 307, 306), (200, 202, 308, 307), (202, 204, 309, 308), (204, 206, 310, 309), (206, 208, 311, 310), (208, 210, 312, 311), (210, 212, 313, 312), (212, 214, 314, 313), (214, 216, 315, 314), (216, 218, 316, 315), (218, 220, 317, 316), (220, 222, 318, 317), (222, 160, 319, 318)])
me_cylinder_001.polygons.foreach_set('use_smooth', [True] * 256)
_uv = me_cylinder_001.uv_layers.new(name='UVMap')
_uv.uv.foreach_set('vector', [1.0, 0.75, 1.0, 1.0, 0.9688, 1.0, 0.9688, 0.75, 0.9688, 0.75, 0.9688, 1.0, 0.9375, 1.0, 0.9375, 0.75, 0.9375, 0.75, 0.9375, 1.0, 0.9062, 1.0, 0.9062, 0.75, 0.9062, 0.75, 0.9062, 1.0, 0.875, 1.0, 0.875, 0.75, 0.875, 0.75, 0.875, 1.0, 0.8438, 1.0, 0.8438, 0.75, 0.8438, 0.75, 0.8438, 1.0, 0.8125, 1.0, 0.8125, 0.75, 0.8125, 0.75, 0.8125, 1.0, 0.7812, 1.0, 0.7812, 0.75, 0.7812, 0.75, 0.7812, 1.0, 0.75, 1.0, 0.75, 0.75, 0.75, 0.75, 0.75, 1.0, 0.7188, 1.0, 0.7188, 0.75, 0.7188, 0.75, 0.7188, 1.0, 0.6875, 1.0, 0.6875, 0.75, 0.6875, 0.75, 0.6875, 1.0, 0.6562, 1.0, 0.6562, 0.75, 0.6562, 0.75, 0.6562, 1.0, 0.625, 1.0, 0.625, 0.75, 0.625, 0.75, 0.625, 1.0, 0.5938, 1.0, 0.5938, 0.75, 0.5938, 0.75, 0.5938, 1.0, 0.5625, 1.0, 0.5625, 0.75, 0.5625, 0.75, 0.5625, 1.0, 0.5312, 1.0, 0.5312, 0.75, 0.5312, 0.75, 0.5312, 1.0, 0.5, 1.0, 0.5, 0.75, 0.5, 0.75, 0.5, 1.0, 0.4688, 1.0, 0.4688, 0.75, 0.4688, 0.75, 0.4688, 1.0, 0.4375, 1.0, 0.4375, 0.75, 0.4375, 0.75, 0.4375, 1.0, 0.4062, 1.0, 0.4062, 0.75, 0.4062, 0.75, 0.4062, 1.0, 0.375, 1.0, 0.375, 0.75, 0.375, 0.75, 0.375, 1.0, 0.3438, 1.0, 0.3438, 0.75, 0.3438, 0.75, 0.3438, 1.0, 0.3125, 1.0, 0.3125, 0.75, 0.3125, 0.75, 0.3125, 1.0, 0.2812, 1.0, 0.2812, 0.75, 0.2812, 0.75, 0.2812, 1.0, 0.25, 1.0, 0.25, 0.75, 0.25, 0.75, 0.25, 1.0, 0.2188, 1.0, 0.2188, 0.75, 0.2188, 0.75, 0.2188, 1.0, 0.1875, 1.0, 0.1875, 0.75, 0.1875, 0.75, 0.1875, 1.0, 0.1562, 1.0, 0.1562, 0.75, 0.1562, 0.75, 0.1562, 1.0, 0.125, 1.0, 0.125, 0.75, 0.125, 0.75, 0.125, 1.0, 0.09375, 1.0, 0.09375, 0.75, 0.09375, 0.75, 0.09375, 1.0, 0.0625, 1.0, 0.0625, 0.75, 0.0625, 0.75, 0.0625, 1.0, 0.03125, 1.0, 0.03125, 0.75, 0.03125, 0.75, 0.03125, 1.0, 0.0, 1.0, 0.0, 0.75, 0.03125, 0.25, 0.03125, 0.5, 0.0, 0.5, 0.0, 0.25, 0.0625, 0.25, 0.0625, 0.5, 0.03125, 0.5, 0.03125, 0.25, 0.09375, 0.25, 0.09375, 0.5, 0.0625, 0.5, 0.0625, 0.25, 0.125, 0.25, 0.125, 0.5, 0.09375, 0.5, 0.09375, 0.25, 0.1562, 0.25, 0.1562, 0.5, 0.125, 0.5, 0.125, 0.25, 0.1875, 0.25, 0.1875, 0.5, 0.1562, 0.5, 0.1562, 0.25, 0.2188, 0.25, 0.2188, 0.5, 0.1875, 0.5, 0.1875, 0.25, 0.25, 0.25, 0.25, 0.5, 0.2188, 0.5, 0.2188, 0.25, 0.2812, 0.25, 0.2812, 0.5, 0.25, 0.5, 0.25, 0.25, 0.3125, 0.25, 0.3125, 0.5, 0.2812, 0.5, 0.2812, 0.25, 0.3438, 0.25, 0.3438, 0.5, 0.3125, 0.5, 0.3125, 0.25, 0.375, 0.25, 0.375, 0.5, 0.3438, 0.5, 0.3438, 0.25, 0.4062, 0.25, 0.4062, 0.5, 0.375, 0.5, 0.375, 0.25, 0.4375, 0.25, 0.4375, 0.5, 0.4062, 0.5, 0.4062, 0.25, 0.4688, 0.25, 0.4688, 0.5, 0.4375, 0.5, 0.4375, 0.25, 0.5, 0.25, 0.5, 0.5, 0.4688, 0.5, 0.4688, 0.25, 0.5312, 0.25, 0.5312, 0.5, 0.5, 0.5, 0.5, 0.25, 0.5625, 0.25, 0.5625, 0.5, 0.5312, 0.5, 0.5312, 0.25, 0.5938, 0.25, 0.5938, 0.5, 0.5625, 0.5, 0.5625, 0.25, 0.625, 0.25, 0.625, 0.5, 0.5938, 0.5, 0.5938, 0.25, 0.6562, 0.25, 0.6562, 0.5, 0.625, 0.5, 0.625, 0.25, 0.6875, 0.25, 0.6875, 0.5, 0.6562, 0.5, 0.6562, 0.25, 0.7188, 0.25, 0.7188, 0.5, 0.6875, 0.5, 0.6875, 0.25, 0.75, 0.25, 0.75, 0.5, 0.7188, 0.5, 0.7188, 0.25, 0.7812, 0.25, 0.7812, 0.5, 0.75, 0.5, 0.75, 0.25, 0.8125, 0.25, 0.8125, 0.5, 0.7812, 0.5, 0.7812, 0.25, 0.8438, 0.25, 0.8438, 0.5, 0.8125, 0.5, 0.8125, 0.25, 0.875, 0.25, 0.875, 0.5, 0.8438, 0.5, 0.8438, 0.25, 0.9062, 0.25, 0.9062, 0.5, 0.875, 0.5, 0.875, 0.25, 0.9375, 0.25, 0.9375, 0.5, 0.9062, 0.5, 0.9062, 0.25, 0.9688, 0.25, 0.9688, 0.5, 0.9375, 0.5, 0.9375, 0.25, 1.0, 0.25, 1.0, 0.5, 0.9688, 0.5, 0.9688, 0.25, 0.03125, 0.5, 0.03125, 0.75, 0.0, 0.75, 0.0, 0.5, 0.0625, 0.5, 0.0625, 0.75, 0.03125, 0.75, 0.03125, 0.5, 0.09375, 0.5, 0.09375, 0.75, 0.0625, 0.75, 0.0625, 0.5, 0.125, 0.5, 0.125, 0.75, 0.09375, 0.75, 0.09375, 0.5, 0.1562, 0.5, 0.1562, 0.75, 0.125, 0.75, 0.125, 0.5, 0.1875, 0.5, 0.1875, 0.75, 0.1562, 0.75, 0.1562, 0.5, 0.2188, 0.5, 0.2188, 0.75, 0.1875, 0.75, 0.1875, 0.5, 0.25, 0.5, 0.25, 0.75, 0.2188, 0.75, 0.2188, 0.5, 0.2812, 0.5, 0.2812, 0.75, 0.25, 0.75, 0.25, 0.5, 0.3125, 0.5, 0.3125, 0.75, 0.2812, 0.75, 0.2812, 0.5, 0.3438, 0.5, 0.3438, 0.75, 0.3125, 0.75, 0.3125, 0.5, 0.375, 0.5, 0.375, 0.75, 0.3438, 0.75, 0.3438, 0.5, 0.4062, 0.5, 0.4062, 0.75, 0.375, 0.75, 0.375, 0.5, 0.4375, 0.5, 0.4375, 0.75, 0.4062, 0.75, 0.4062, 0.5, 0.4688, 0.5, 0.4688, 0.75, 0.4375, 0.75, 0.4375, 0.5, 0.5, 0.5, 0.5, 0.75, 0.4688, 0.75, 0.4688, 0.5, 0.5312, 0.5, 0.5312, 0.75, 0.5, 0.75, 0.5, 0.5, 0.5625, 0.5, 0.5625, 0.75, 0.5312, 0.75, 0.5312, 0.5, 0.5938, 0.5, 0.5938, 0.75, 0.5625, 0.75, 0.5625, 0.5, 0.625, 0.5, 0.625, 0.75, 0.5938, 0.75, 0.5938, 0.5, 0.6562, 0.5, 0.6562, 0.75, 0.625, 0.75, 0.625, 0.5, 0.6875, 0.5, 0.6875, 0.75, 0.6562, 0.75, 0.6562, 0.5, 0.7188, 0.5, 0.7188, 0.75, 0.6875, 0.75, 0.6875, 0.5, 0.75, 0.5, 0.75, 0.75, 0.7188, 0.75, 0.7188, 0.5, 0.7812, 0.5, 0.7812, 0.75, 0.75, 0.75, 0.75, 0.5, 0.8125, 0.5, 0.8125, 0.75, 0.7812, 0.75, 0.7812, 0.5, 0.8438, 0.5, 0.8438, 0.75, 0.8125, 0.75, 0.8125, 0.5, 0.875, 0.5, 0.875, 0.75, 0.8438, 0.75, 0.8438, 0.5, 0.9062, 0.5, 0.9062, 0.75, 0.875, 0.75, 0.875, 0.5, 0.9375, 0.5, 0.9375, 0.75, 0.9062, 0.75, 0.9062, 0.5, 0.9688, 0.5, 0.9688, 0.75, 0.9375, 0.75, 0.9375, 0.5, 1.0, 0.5, 1.0, 0.75, 0.9688, 0.75, 0.9688, 0.5, 1.0, 0.0, 1.0, 0.25, 0.9688, 0.25, 0.9688, 0.0, 0.9688, 0.0, 0.9688, 0.25, 0.9375, 0.25, 0.9375, 0.0, 0.9375, 0.0, 0.9375, 0.25, 0.9062, 0.25, 0.9062, 0.0, 0.9062, 0.0, 0.9062, 0.25, 0.875, 0.25, 0.875, 0.0, 0.875, 0.0, 0.875, 0.25, 0.8438, 0.25, 0.8438, 0.0, 0.8438, 0.0, 0.8438, 0.25, 0.8125, 0.25, 0.8125, 0.0, 0.8125, 0.0, 0.8125, 0.25, 0.7812, 0.25, 0.7812, 0.0, 0.7812, 0.0, 0.7812, 0.25, 0.75, 0.25, 0.75, 0.0, 0.75, 0.0, 0.75, 0.25, 0.7188, 0.25, 0.7188, 0.0, 0.7188, 0.0, 0.7188, 0.25, 0.6875, 0.25, 0.6875, 0.0, 0.6875, 0.0, 0.6875, 0.25, 0.6562, 0.25, 0.6562, 0.0, 0.6562, 0.0, 0.6562, 0.25, 0.625, 0.25, 0.625, 0.0, 0.625, 0.0, 0.625, 0.25, 0.5938, 0.25, 0.5938, 0.0, 0.5938, 0.0, 0.5938, 0.25, 0.5625, 0.25, 0.5625, 0.0, 0.5625, 0.0, 0.5625, 0.25, 0.5312, 0.25, 0.5312, 0.0, 0.5312, 0.0, 0.5312, 0.25, 0.5, 0.25, 0.5, 0.0, 0.5, 0.0, 0.5, 0.25, 0.4688, 0.25, 0.4688, 0.0, 0.4688, 0.0, 0.4688, 0.25, 0.4375, 0.25, 0.4375, 0.0, 0.4375, 0.0, 0.4375, 0.25, 0.4062, 0.25, 0.4062, 0.0, 0.4062, 0.0, 0.4062, 0.25, 0.375, 0.25, 0.375, 0.0, 0.375, 0.0, 0.375, 0.25, 0.3438, 0.25, 0.3438, 0.0, 0.3438, 0.0, 0.3438, 0.25, 0.3125, 0.25, 0.3125, 0.0, 0.3125, 0.0, 0.3125, 0.25, 0.2812, 0.25, 0.2812, 0.0, 0.2812, 0.0, 0.2812, 0.25, 0.25, 0.25, 0.25, 0.0, 0.25, 0.0, 0.25, 0.25, 0.2188, 0.25, 0.2188, 0.0, 0.2188, 0.0, 0.2188, 0.25, 0.1875, 0.25, 0.1875, 0.0, 0.1875, 0.0, 0.1875, 0.25, 0.1562, 0.25, 0.1562, 0.0, 0.1562, 0.0, 0.1562, 0.25, 0.125, 0.25, 0.125, 0.0, 0.125, 0.0, 0.125, 0.25, 0.09375, 0.25, 0.09375, 0.0, 0.09375, 0.0, 0.09375, 0.25, 0.0625, 0.25, 0.0625, 0.0, 0.0625, 0.0, 0.0625, 0.25, 0.03125, 0.25, 0.03125, 0.0, 0.03125, 0.0, 0.03125, 0.25, 0.0, 0.25, 0.0, 0.0, 1.0, 0.75, 0.9688, 0.75, 0.9688, 1.0, 1.0, 1.0, 0.9688, 0.75, 0.9375, 0.75, 0.9375, 1.0, 0.9688, 1.0, 0.9375, 0.75, 0.9062, 0.75, 0.9062, 1.0, 0.9375, 1.0, 0.9062, 0.75, 0.875, 0.75, 0.875, 1.0, 0.9062, 1.0, 0.875, 0.75, 0.8438, 0.75, 0.8438, 1.0, 0.875, 1.0, 0.8438, 0.75, 0.8125, 0.75, 0.8125, 1.0, 0.8438, 1.0, 0.8125, 0.75, 0.7812, 0.75, 0.7812, 1.0, 0.8125, 1.0, 0.7812, 0.75, 0.75, 0.75, 0.75, 1.0, 0.7812, 1.0, 0.75, 0.75, 0.7188, 0.75, 0.7188, 1.0, 0.75, 1.0, 0.7188, 0.75, 0.6875, 0.75, 0.6875, 1.0, 0.7188, 1.0, 0.6875, 0.75, 0.6562, 0.75, 0.6562, 1.0, 0.6875, 1.0, 0.6562, 0.75, 0.625, 0.75, 0.625, 1.0, 0.6562, 1.0, 0.625, 0.75, 0.5938, 0.75, 0.5938, 1.0, 0.625, 1.0, 0.5938, 0.75, 0.5625, 0.75, 0.5625, 1.0, 0.5938, 1.0, 0.5625, 0.75, 0.5312, 0.75, 0.5312, 1.0, 0.5625, 1.0, 0.5312, 0.75, 0.5, 0.75, 0.5, 1.0, 0.5312, 1.0, 0.5, 0.75, 0.4688, 0.75, 0.4688, 1.0, 0.5, 1.0, 0.4688, 0.75, 0.4375, 0.75, 0.4375, 1.0, 0.4688, 1.0, 0.4375, 0.75, 0.4062, 0.75, 0.4062, 1.0, 0.4375, 1.0, 0.4062, 0.75, 0.375, 0.75, 0.375, 1.0, 0.4062, 1.0, 0.375, 0.75, 0.3438, 0.75, 0.3438, 1.0, 0.375, 1.0, 0.3438, 0.75, 0.3125, 0.75, 0.3125, 1.0, 0.3438, 1.0, 0.3125, 0.75, 0.2812, 0.75, 0.2812, 1.0, 0.3125, 1.0, 0.2812, 0.75, 0.25, 0.75, 0.25, 1.0, 0.2812, 1.0, 0.25, 0.75, 0.2188, 0.75, 0.2188, 1.0, 0.25, 1.0, 0.2188, 0.75, 0.1875, 0.75, 0.1875, 1.0, 0.2188, 1.0, 0.1875, 0.75, 0.1562, 0.75, 0.1562, 1.0, 0.1875, 1.0, 0.1562, 0.75, 0.125, 0.75, 0.125, 1.0, 0.1562, 1.0, 0.125, 0.75, 0.09375, 0.75, 0.09375, 1.0, 0.125, 1.0, 0.09375, 0.75, 0.0625, 0.75, 0.0625, 1.0, 0.09375, 1.0, 0.0625, 0.75, 0.03125, 0.75, 0.03125, 1.0, 0.0625, 1.0, 0.03125, 0.75, 0.0, 0.75, 0.0, 1.0, 0.03125, 1.0, 0.03125, 0.25, 0.0, 0.25, 0.0, 0.5, 0.03125, 0.5, 0.0625, 0.25, 0.03125, 0.25, 0.03125, 0.5, 0.0625, 0.5, 0.09375, 0.25, 0.0625, 0.25, 0.0625, 0.5, 0.09375, 0.5, 0.125, 0.25, 0.09375, 0.25, 0.09375, 0.5, 0.125, 0.5, 0.1562, 0.25, 0.125, 0.25, 0.125, 0.5, 0.1562, 0.5, 0.1875, 0.25, 0.1562, 0.25, 0.1562, 0.5, 0.1875, 0.5, 0.2188, 0.25, 0.1875, 0.25, 0.1875, 0.5, 0.2188, 0.5, 0.25, 0.25, 0.2188, 0.25, 0.2188, 0.5, 0.25, 0.5, 0.2812, 0.25, 0.25, 0.25, 0.25, 0.5, 0.2812, 0.5, 0.3125, 0.25, 0.2812, 0.25, 0.2812, 0.5, 0.3125, 0.5, 0.3438, 0.25, 0.3125, 0.25, 0.3125, 0.5, 0.3438, 0.5, 0.375, 0.25, 0.3438, 0.25, 0.3438, 0.5, 0.375, 0.5, 0.4062, 0.25, 0.375, 0.25, 0.375, 0.5, 0.4062, 0.5, 0.4375, 0.25, 0.4062, 0.25, 0.4062, 0.5, 0.4375, 0.5, 0.4688, 0.25, 0.4375, 0.25, 0.4375, 0.5, 0.4688, 0.5, 0.5, 0.25, 0.4688, 0.25, 0.4688, 0.5, 0.5, 0.5, 0.5312, 0.25, 0.5, 0.25, 0.5, 0.5, 0.5312, 0.5, 0.5625, 0.25, 0.5312, 0.25, 0.5312, 0.5, 0.5625, 0.5, 0.5938, 0.25, 0.5625, 0.25, 0.5625, 0.5, 0.5938, 0.5, 0.625, 0.25, 0.5938, 0.25, 0.5938, 0.5, 0.625, 0.5, 0.6562, 0.25, 0.625, 0.25, 0.625, 0.5, 0.6562, 0.5, 0.6875, 0.25, 0.6562, 0.25, 0.6562, 0.5, 0.6875, 0.5, 0.7188, 0.25, 0.6875, 0.25, 0.6875, 0.5, 0.7188, 0.5, 0.75, 0.25, 0.7188, 0.25, 0.7188, 0.5, 0.75, 0.5, 0.7812, 0.25, 0.75, 0.25, 0.75, 0.5, 0.7812, 0.5, 0.8125, 0.25, 0.7812, 0.25, 0.7812, 0.5, 0.8125, 0.5, 0.8438, 0.25, 0.8125, 0.25, 0.8125, 0.5, 0.8438, 0.5, 0.875, 0.25, 0.8438, 0.25, 0.8438, 0.5, 0.875, 0.5, 0.9062, 0.25, 0.875, 0.25, 0.875, 0.5, 0.9062, 0.5, 0.9375, 0.25, 0.9062, 0.25, 0.9062, 0.5, 0.9375, 0.5, 0.9688, 0.25, 0.9375, 0.25, 0.9375, 0.5, 0.9688, 0.5, 1.0, 0.25, 0.9688, 0.25, 0.9688, 0.5, 1.0, 0.5, 0.03125, 0.5, 0.0, 0.5, 0.0, 0.75, 0.03125, 0.75, 0.0625, 0.5, 0.03125, 0.5, 0.03125, 0.75, 0.0625, 0.75, 0.09375, 0.5, 0.0625, 0.5, 0.0625, 0.75, 0.09375, 0.75, 0.125, 0.5, 0.09375, 0.5, 0.09375, 0.75, 0.125, 0.75, 0.1562, 0.5, 0.125, 0.5, 0.125, 0.75, 0.1562, 0.75, 0.1875, 0.5, 0.1562, 0.5, 0.1562, 0.75, 0.1875, 0.75, 0.2188, 0.5, 0.1875, 0.5, 0.1875, 0.75, 0.2188, 0.75, 0.25, 0.5, 0.2188, 0.5, 0.2188, 0.75, 0.25, 0.75, 0.2812, 0.5, 0.25, 0.5, 0.25, 0.75, 0.2812, 0.75, 0.3125, 0.5, 0.2812, 0.5, 0.2812, 0.75, 0.3125, 0.75, 0.3438, 0.5, 0.3125, 0.5, 0.3125, 0.75, 0.3438, 0.75, 0.375, 0.5, 0.3438, 0.5, 0.3438, 0.75, 0.375, 0.75, 0.4062, 0.5, 0.375, 0.5, 0.375, 0.75, 0.4062, 0.75, 0.4375, 0.5, 0.4062, 0.5, 0.4062, 0.75, 0.4375, 0.75, 0.4688, 0.5, 0.4375, 0.5, 0.4375, 0.75, 0.4688, 0.75, 0.5, 0.5, 0.4688, 0.5, 0.4688, 0.75, 0.5, 0.75, 0.5312, 0.5, 0.5, 0.5, 0.5, 0.75, 0.5312, 0.75, 0.5625, 0.5, 0.5312, 0.5, 0.5312, 0.75, 0.5625, 0.75, 0.5938, 0.5, 0.5625, 0.5, 0.5625, 0.75, 0.5938, 0.75, 0.625, 0.5, 0.5938, 0.5, 0.5938, 0.75, 0.625, 0.75, 0.6562, 0.5, 0.625, 0.5, 0.625, 0.75, 0.6562, 0.75, 0.6875, 0.5, 0.6562, 0.5, 0.6562, 0.75, 0.6875, 0.75, 0.7188, 0.5, 0.6875, 0.5, 0.6875, 0.75, 0.7188, 0.75, 0.75, 0.5, 0.7188, 0.5, 0.7188, 0.75, 0.75, 0.75, 0.7812, 0.5, 0.75, 0.5, 0.75, 0.75, 0.7812, 0.75, 0.8125, 0.5, 0.7812, 0.5, 0.7812, 0.75, 0.8125, 0.75, 0.8438, 0.5, 0.8125, 0.5, 0.8125, 0.75, 0.8438, 0.75, 0.875, 0.5, 0.8438, 0.5, 0.8438, 0.75, 0.875, 0.75, 0.9062, 0.5, 0.875, 0.5, 0.875, 0.75, 0.9062, 0.75, 0.9375, 0.5, 0.9062, 0.5, 0.9062, 0.75, 0.9375, 0.75, 0.9688, 0.5, 0.9375, 0.5, 0.9375, 0.75, 0.9688, 0.75, 1.0, 0.5, 0.9688, 0.5, 0.9688, 0.75, 1.0, 0.75, 1.0, 0.0, 0.9688, 0.0, 0.9688, 0.25, 1.0, 0.25, 0.9688, 0.0, 0.9375, 0.0, 0.9375, 0.25, 0.9688, 0.25, 0.9375, 0.0, 0.9062, 0.0, 0.9062, 0.25, 0.9375, 0.25, 0.9062, 0.0, 0.875, 0.0, 0.875, 0.25, 0.9062, 0.25, 0.875, 0.0, 0.8438, 0.0, 0.8438, 0.25, 0.875, 0.25, 0.8438, 0.0, 0.8125, 0.0, 0.8125, 0.25, 0.8438, 0.25, 0.8125, 0.0, 0.7812, 0.0, 0.7812, 0.25, 0.8125, 0.25, 0.7812, 0.0, 0.75, 0.0, 0.75, 0.25, 0.7812, 0.25, 0.75, 0.0, 0.7188, 0.0, 0.7188, 0.25, 0.75, 0.25, 0.7188, 0.0, 0.6875, 0.0, 0.6875, 0.25, 0.7188, 0.25, 0.6875, 0.0, 0.6562, 0.0, 0.6562, 0.25, 0.6875, 0.25, 0.6562, 0.0, 0.625, 0.0, 0.625, 0.25, 0.6562, 0.25, 0.625, 0.0, 0.5938, 0.0, 0.5938, 0.25, 0.625, 0.25, 0.5938, 0.0, 0.5625, 0.0, 0.5625, 0.25, 0.5938, 0.25, 0.5625, 0.0, 0.5312, 0.0, 0.5312, 0.25, 0.5625, 0.25, 0.5312, 0.0, 0.5, 0.0, 0.5, 0.25, 0.5312, 0.25, 0.5, 0.0, 0.4688, 0.0, 0.4688, 0.25, 0.5, 0.25, 0.4688, 0.0, 0.4375, 0.0, 0.4375, 0.25, 0.4688, 0.25, 0.4375, 0.0, 0.4062, 0.0, 0.4062, 0.25, 0.4375, 0.25, 0.4062, 0.0, 0.375, 0.0, 0.375, 0.25, 0.4062, 0.25, 0.375, 0.0, 0.3438, 0.0, 0.3438, 0.25, 0.375, 0.25, 0.3438, 0.0, 0.3125, 0.0, 0.3125, 0.25, 0.3438, 0.25, 0.3125, 0.0, 0.2812, 0.0, 0.2812, 0.25, 0.3125, 0.25, 0.2812, 0.0, 0.25, 0.0, 0.25, 0.25, 0.2812, 0.25, 0.25, 0.0, 0.2188, 0.0, 0.2188, 0.25, 0.25, 0.25, 0.2188, 0.0, 0.1875, 0.0, 0.1875, 0.25, 0.2188, 0.25, 0.1875, 0.0, 0.1562, 0.0, 0.1562, 0.25, 0.1875, 0.25, 0.1562, 0.0, 0.125, 0.0, 0.125, 0.25, 0.1562, 0.25, 0.125, 0.0, 0.09375, 0.0, 0.09375, 0.25, 0.125, 0.25, 0.09375, 0.0, 0.0625, 0.0, 0.0625, 0.25, 0.09375, 0.25, 0.0625, 0.0, 0.03125, 0.0, 0.03125, 0.25, 0.0625, 0.25, 0.03125, 0.0, 0.0, 0.0, 0.0, 0.25, 0.03125, 0.25])
me_cylinder_001.use_remesh_fix_poles = True
me_cylinder_001.use_remesh_preserve_attributes = False
me_cylinder_001.use_mirror_vertex_groups = False
me_cylinder_001.update()

# ---- objects
ob_debrie02 = bpy.data.objects.new('Debrie02', me_cube_cell_003_cell_008_cell_006)
ob_debrie01 = bpy.data.objects.new('Debrie01', me_cube_cell_003_cell_001_cell_009)
ob_debrie03 = bpy.data.objects.new('Debrie03', me_cube_cell_006_cell_cell_003)
ob_cylinderntnb = bpy.data.objects.new('CylinderNTNB', me_cylinder)
ob_ring = bpy.data.objects.new('Ring', me_cylinder_001)

# ---- transforms, parenting, visibility, modifiers, constraints
ob_debrie02.location = (0.5753, 0.9015, 0.7133)
ob_debrie02.lineart.crease_threshold = 0.0
ob_debrie01.location = (-0.08067, -0.2692, 0.8756)
ob_debrie01.lineart.crease_threshold = 0.0
ob_debrie03.location = (0.8871, 0.8489, -0.5083)
ob_debrie03.lineart.crease_threshold = 0.0
ob_cylinderntnb.location = (1.19e-07, 2.841e-07, -1.0)
ob_cylinderntnb.lineart.crease_threshold = 0.0
ob_ring.location = (1.19e-07, 2.841e-07, -1.0)
ob_ring.lineart.crease_threshold = 0.0

# ---- collection membership
col_collection.objects.link(ob_debrie02)
col_collection.objects.link(ob_debrie01)
col_collection.objects.link(ob_debrie03)
col_collection.objects.link(ob_cylinderntnb)
col_collection.objects.link(ob_ring)

# ---- scene / render settings (as saved in the file)
scene.frame_start = 1; scene.frame_end = 250; scene.frame_set(34)
scene.render.engine = 'BLENDER_EEVEE_NEXT'
scene.cycles.use_denoising = False
scene.cycles.samples = 128
scene.cycles.sampling_pattern = 'TABULATED_SOBOL'
scene.cycles.use_adaptive_sampling = False
scene.cycles.use_light_tree = False
scene.view_settings.view_transform = 'Filmic'
bpy.context.view_layer.update()

# ---- added for rendering (the .blend has no active camera and no usable light): camera, sun
cam_auto = bpy.data.cameras.new('AutoCamera')
cam_auto.lens = 50.0
cam_auto.sensor_width = 36.0
cam_auto.clip_end = 1000.0
ob_auto_camera = bpy.data.objects.new('AutoCamera', cam_auto)
scene.collection.objects.link(ob_auto_camera)
ob_auto_camera.location = (3.92161, -4.70594, 2.98729)
ob_auto_camera.rotation_euler = (1.09748, -7.21219e-08, 0.694738)
scene.camera = ob_auto_camera
light_auto_sun = bpy.data.lights.new('AutoSun', 'SUN')
light_auto_sun.energy = 3.0
light_auto_sun.angle = 0.0523599
ob_auto_sun = bpy.data.objects.new('AutoSun', light_auto_sun)
scene.collection.objects.link(ob_auto_sun)
ob_auto_sun.rotation_euler = (0.872665, 0.174533, 0.523599)
bpy.context.view_layer.update()
